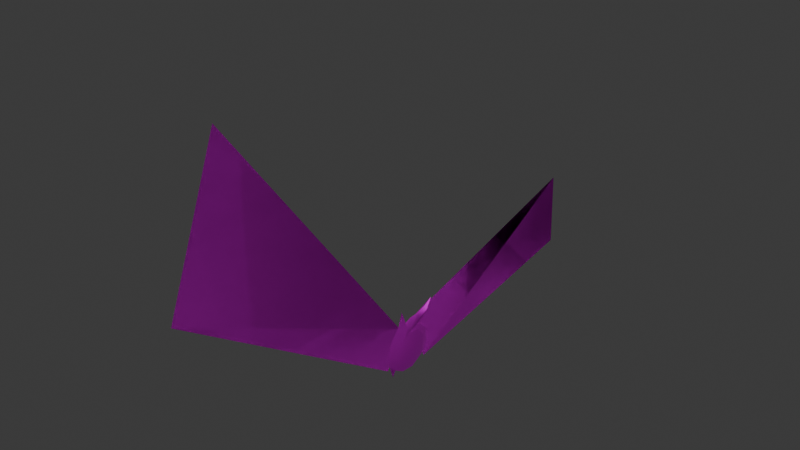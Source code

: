 # Source: AileBlanc_XIII.blend  (saved by Blender 4.4.32; exported with 4.5.12 LTS)
import bpy
from mathutils import Matrix  # noqa: F401  (used for matrix-valued properties, if any)

bpy.ops.wm.read_factory_settings(use_empty=True)
scene = bpy.context.scene
scene.name = 'Scene'

# ---- images (referenced by path relative to the original .blend; pixels are not part of the script)
import os
ASSET_DIR = os.environ.get("B2B_ASSET_DIR", "")  # directory of the original .blend (textures are referenced by path, not embedded)
HERE = os.path.dirname(os.path.abspath(__file__))  # packed textures are extracted next to this script under _unpacked/

def load_image(name, relpath, width, height, colorspace="sRGB"):
    """Load a texture the original file referenced (path relative to the .blend, or extracted next to this script)."""
    p = next((c for c in (os.path.join(HERE, relpath), os.path.join(ASSET_DIR, relpath)) if relpath and os.path.exists(c)), "")
    if p:
        img = bpy.data.images.load(p, check_existing=True)
        img.name = name
    else:  # same state as the original file: an image datablock whose file is absent (Cycles renders it pink)
        img = bpy.data.images.new(name, width, height)
        img.source = "FILE"
        img.filepath = "//" + (relpath or name)
    img.colorspace_settings.name = colorspace
    return img
img_aileblanc_xiii_png_001 = load_image('AileBlanc_XIII.png.001', 'AileBlanc_XIII.png', 1024, 1024, 'Non-Color')
img_aileblanc_xiii_png_002 = load_image('AileBlanc_XIII.png.002', 'AileBlanc_XIII.png', 1024, 1024, 'Non-Color')

# ---- materials (node trees are filled in below, after node groups)
mat_sm_0 = bpy.data.materials.new('sm_0')
mat_sm_0.use_transparency_overlap = False
mat_sm_0.show_transparent_back = False
mat_sm_0.roughness = 0.5528
mat_sm_0.specular_intensity = 1.0
mat_sm_0.metallic = 1.0
mat_sm_1 = bpy.data.materials.new('sm_1')
mat_sm_1.use_transparency_overlap = False
mat_sm_1.show_transparent_back = False
mat_sm_1.roughness = 0.5528
mat_sm_1.specular_intensity = 1.0
mat_sm_1.metallic = 1.0

# ---- material node trees
mat_sm_0.use_nodes = True; mat_sm_0.node_tree.nodes.clear()
_N = mat_sm_0.node_tree.nodes; _L = mat_sm_0.node_tree.links
n0 = _N.new('ShaderNodeBsdfPrincipled'); n0.name = 'Principled BSDF'; n0.location = (10, 300)
n0.inputs[1].default_value = 1.0
n0.inputs[2].default_value = 0.5528
n0.inputs[13].default_value = 1.0
n0.inputs[27].default_value = (0.0, 0.0, 0.0, 1.0)
n0.inputs[28].default_value = 1.0
n1 = _N.new('ShaderNodeOutputMaterial'); n1.name = 'Material Output'; n1.location = (300, 300)
n2 = _N.new('ShaderNodeNormalMap'); n2.name = 'Normal Map'; n2.location = (-300, -300)
n2.label = 'Normal/Map'
n3 = _N.new('ShaderNodeTexImage'); n3.name = 'Image Texture'; n3.location = (-300, 600)
n4 = _N.new('ShaderNodeTexImage'); n4.name = 'Image Texture.001'; n4.location = (-300, 0)
n4.image = img_aileblanc_xiii_png_001
_L.new(n0.outputs[0], n1.inputs[0])
_L.new(n2.outputs[0], n0.inputs[5])
_L.new(n3.outputs[0], n0.inputs[0])
_L.new(n4.outputs[1], n0.inputs[4])
n1.is_active_output = True
mat_sm_1.use_nodes = True; mat_sm_1.node_tree.nodes.clear()
_N = mat_sm_1.node_tree.nodes; _L = mat_sm_1.node_tree.links
n0 = _N.new('ShaderNodeBsdfPrincipled'); n0.name = 'Principled BSDF'; n0.location = (10, 300)
n0.inputs[1].default_value = 1.0
n0.inputs[2].default_value = 0.5528
n0.inputs[13].default_value = 1.0
n0.inputs[27].default_value = (0.0, 0.0, 0.0, 1.0)
n0.inputs[28].default_value = 1.0
n1 = _N.new('ShaderNodeOutputMaterial'); n1.name = 'Material Output'; n1.location = (300, 300)
n2 = _N.new('ShaderNodeNormalMap'); n2.name = 'Normal Map'; n2.location = (-300, -300)
n2.label = 'Normal/Map'
n3 = _N.new('ShaderNodeTexImage'); n3.name = 'Image Texture'; n3.location = (-300, 600)
n4 = _N.new('ShaderNodeTexImage'); n4.name = 'Image Texture.001'; n4.location = (-300, 0)
n4.image = img_aileblanc_xiii_png_002
_L.new(n0.outputs[0], n1.inputs[0])
_L.new(n2.outputs[0], n0.inputs[5])
_L.new(n3.outputs[0], n0.inputs[0])
_L.new(n4.outputs[1], n0.inputs[4])
n1.is_active_output = True

# ---- world
world_world = bpy.data.worlds.new('World'); scene.world = world_world
world_world.use_nodes = True; world_world.node_tree.nodes.clear()
_N = world_world.node_tree.nodes; _L = world_world.node_tree.links
n0 = _N.new('ShaderNodeOutputWorld'); n0.name = 'World Output'; n0.location = (300, 300)
n1 = _N.new('ShaderNodeBackground'); n1.name = 'Background'; n1.location = (10, 300)
n1.inputs[0].default_value = (0.05088, 0.05088, 0.05088, 1.0)
_L.new(n1.outputs[0], n0.inputs[0])
n0.is_active_output = True
world_world.color = (0.05088, 0.05088, 0.05088)
world_world.sun_shadow_jitter_overblur = 0.0

# ---- meshes
me_sm_0_mesh0000 = bpy.data.meshes.new('sm_0_mesh0000')
me_sm_0_mesh0000.from_pydata([(-3.256, 0.0, 23.21), (-1.797, 0.0, 20.53), (-1.135, -0.6003, 20.6), (-2.2, -0.6701, 22.99), (-0.4316, 0.0, 26.25), (0.8461, 0.0, 26.83), (-1.633, 0.0, 27.69), (-7.697, -0.6701, 27.98), (-10.17, 0.0, 28.51), (-9.616, -0.6701, 26.35), (-11.41, 0.0, 26.47), (-3.994, -0.6701, 23.11), (-3.256, 0.0, 23.21), (-3.587, -0.6701, 25.61), (-6.829, -1.407, 24.74), (-3.994, -0.6701, 23.11), (-3.587, -0.6701, 25.61), (-5.151, -0.6701, 27.64), (-4.047, 0.0, 29.65), (-3.587, -0.6701, 25.61), (-2.504, -0.6701, 24.99), (-9.813, -0.6701, 23.9), (-8.418, -0.6701, 21.98), (-9.813, -0.6701, 23.9), (-8.418, -0.6701, 21.98), (-7.931, 0.0, 19.94), (-5.987, -0.6701, 21.62), (-3.799, 0.0, 21.73), (-9.616, -0.6701, 26.35), (-6.272, 0.0, 30.38), (-8.355, 0.0, 30.24), (-1.18, 0.0, 22.7), (-1.235, 0.0, 24.49), (-5.987, -0.6701, 21.62), (-5.151, -0.6701, 27.64), (-11.28, 0.0, 29.17), (-7.697, -0.6701, 27.98), (-1.86, 0.0, 26.13), (-2.423, -0.6701, 26.08), (-8.355, 0.0, 30.24), (-7.697, 0.6701, 27.98), (-10.17, 0.0, 28.51), (-1.135, -0.6003, 20.6), (-0.7406, 0.0, 20.75), (-11.63, 0.0, 23.88), (-10.23, 0.0, 21.19), (-1.86, 0.0, 26.13), (-0.4316, 0.0, 26.25), (-2.423, -0.6701, 26.08), (-5.496, 0.0, 20.12), (0.3211, 0.0, 18.78), (0.3211, 0.0, 18.78), (-2.2, 0.6701, 22.99), (-1.135, 0.6003, 20.6), (-1.797, 0.0, 20.53), (-3.256, 0.0, 23.21), (-1.633, 0.0, 27.69), (0.8461, 0.0, 26.83), (-0.4316, 0.0, 26.25), (-9.616, 0.6701, 26.35), (-11.41, 0.0, 26.47), (-3.587, 0.6701, 25.61), (-3.256, 0.0, 23.21), (-3.994, 0.6701, 23.11), (-3.587, 0.6701, 25.61), (-3.994, 0.6701, 23.11), (-6.829, 1.407, 24.74), (-4.047, 0.0, 29.65), (-5.151, 0.6701, 27.64), (-2.504, 0.6701, 24.99), (-3.587, 0.6701, 25.61), (-9.813, 0.6701, 23.9), (-9.813, 0.6701, 23.9), (-8.418, 0.6701, 21.98), (-5.987, 0.6701, 21.62), (-7.931, 0.0, 19.94), (-8.418, 0.6701, 21.98), (-3.799, 0.0, 21.73), (-9.616, 0.6701, 26.35), (-6.272, 0.0, 30.38), (-1.235, 0.0, 24.49), (-1.18, 0.0, 22.7), (-5.987, 0.6701, 21.62), (-5.151, 0.6701, 27.64), (-11.28, 0.0, 29.17), (-7.697, 0.6701, 27.98), (-2.423, 0.6701, 26.08), (-1.86, 0.0, 26.13), (0.3211, 0.0, 18.78), (-0.7406, 0.0, 20.75), (-1.135, 0.6003, 20.6), (-10.23, 0.0, 21.19), (-11.63, 0.0, 23.88), (-2.423, 0.6701, 26.08), (-0.4316, 0.0, 26.25), (-1.86, 0.0, 26.13), (-5.496, 0.0, 20.12), (0.3211, 0.0, 18.78)], [], [(48, 46, 47), (57, 58, 56), (86, 56, 58), (84, 39, 41), (40, 41, 39), (39, 79, 40), (79, 67, 40), (68, 40, 67), (67, 56, 68), (56, 86, 68), (70, 68, 86), (69, 70, 86), (86, 87, 69), (87, 80, 69), (52, 69, 80), (80, 81, 52), (81, 89, 52), (90, 52, 89), (89, 97, 90), (69, 52, 70), (55, 70, 52), (54, 55, 52), (52, 53, 54), (53, 88, 54), (95, 93, 94), (20, 38, 19), (17, 19, 38), (51, 2, 1), (0, 1, 2), (2, 3, 0), (19, 0, 3), (20, 19, 3), (3, 31, 20), (31, 32, 20), (38, 20, 32), (32, 37, 38), (3, 42, 31), (43, 31, 42), (42, 50, 43), (15, 16, 14), (16, 34, 14), (34, 36, 14), (36, 28, 14), (28, 23, 14), (23, 22, 14), (22, 33, 14), (15, 14, 33), (5, 6, 4), (38, 4, 6), (17, 38, 6), (6, 18, 17), (7, 17, 18), (18, 29, 7), (29, 30, 7), (30, 8, 7), (9, 7, 8), (8, 10, 9), (30, 35, 8), (21, 9, 10), (10, 44, 21), (44, 45, 21), (24, 21, 45), (45, 25, 24), (26, 24, 25), (25, 49, 26), (49, 27, 26), (11, 26, 27), (27, 12, 11), (13, 11, 12), (72, 78, 66), (73, 72, 66), (82, 73, 66), (65, 82, 66), (64, 65, 66), (83, 64, 66), (85, 83, 66), (66, 78, 85), (63, 61, 62), (62, 77, 63), (74, 63, 77), (77, 96, 74), (96, 75, 74), (76, 74, 75), (75, 91, 76), (71, 76, 91), (91, 92, 71), (92, 60, 71), (59, 71, 60), (60, 41, 59), (40, 59, 41)])
me_sm_0_mesh0000.polygons.foreach_set('use_smooth', [True] * 90)
_uv = me_sm_0_mesh0000.uv_layers.new(name='DiffuseUV')
_uv.uv.foreach_set('vector', [0.3061, 0.8696, 0.3176, 0.8922, 0.3494, 0.9392, 0.3429, 0.9877, 0.3494, 0.9392, 0.2658, 0.9334, 0.3061, 0.8696, 0.2658, 0.9334, 0.3494, 0.9392, 0.02142, 0.607, 0.04384, 0.7438, 0.06222, 0.6267, 0.122, 0.7294, 0.06222, 0.6267, 0.04384, 0.7438, 0.04384, 0.7438, 0.08225, 0.8158, 0.122, 0.7294, 0.08225, 0.8158, 0.1473, 0.8967, 0.122, 0.7294, 0.1876, 0.811, 0.122, 0.7294, 0.1473, 0.8967, 0.1473, 0.8967, 0.2658, 0.9334, 0.1876, 0.811, 0.2658, 0.9334, 0.3061, 0.8696, 0.1876, 0.811, 0.2916, 0.8222, 0.1876, 0.811, 0.3061, 0.8696, 0.3351, 0.8473, 0.2916, 0.8222, 0.3061, 0.8696, 0.3061, 0.8696, 0.3176, 0.8922, 0.3351, 0.8473, 0.3176, 0.8922, 0.3859, 0.8911, 0.3351, 0.8473, 0.4112, 0.8091, 0.3351, 0.8473, 0.3859, 0.8911, 0.3859, 0.8911, 0.4534, 0.8489, 0.4112, 0.8091, 0.4534, 0.8489, 0.5174, 0.8326, 0.4112, 0.8091, 0.5053, 0.8094, 0.4112, 0.8091, 0.5174, 0.8326, 0.5174, 0.8326, 0.5917, 0.8104, 0.5053, 0.8094, 0.3351, 0.8473, 0.4112, 0.8091, 0.2916, 0.8222, 0.3776, 0.7804, 0.2916, 0.8222, 0.4112, 0.8091, 0.4934, 0.7803, 0.3776, 0.7804, 0.4112, 0.8091, 0.4112, 0.8091, 0.5053, 0.8094, 0.4934, 0.7803, 0.5053, 0.8094, 0.5917, 0.8104, 0.4934, 0.7803, 0.3176, 0.8922, 0.3061, 0.8696, 0.3494, 0.9392, 0.3351, 0.8473, 0.3061, 0.8696, 0.2916, 0.8222, 0.1876, 0.811, 0.2916, 0.8222, 0.3061, 0.8696, 0.5917, 0.8104, 0.5053, 0.8094, 0.4934, 0.7803, 0.3776, 0.7804, 0.4934, 0.7803, 0.5053, 0.8094, 0.5053, 0.8094, 0.4112, 0.8091, 0.3776, 0.7804, 0.2916, 0.8222, 0.3776, 0.7804, 0.4112, 0.8091, 0.3351, 0.8473, 0.2916, 0.8222, 0.4112, 0.8091, 0.4112, 0.8091, 0.4534, 0.8489, 0.3351, 0.8473, 0.4534, 0.8489, 0.3859, 0.8911, 0.3351, 0.8473, 0.3061, 0.8696, 0.3351, 0.8473, 0.3859, 0.8911, 0.3859, 0.8911, 0.3176, 0.8922, 0.3061, 0.8696, 0.4112, 0.8091, 0.5053, 0.8094, 0.4534, 0.8489, 0.5174, 0.8326, 0.4534, 0.8489, 0.5053, 0.8094, 0.5053, 0.8094, 0.5917, 0.8104, 0.5174, 0.8326, 0.8847, 0.8247, 0.8549, 0.9319, 0.7414, 0.838, 0.8549, 0.9319, 0.755, 0.9847, 0.7414, 0.838, 0.755, 0.9847, 0.6472, 0.9512, 0.7414, 0.838, 0.6472, 0.9512, 0.5998, 0.851, 0.7414, 0.838, 0.5998, 0.851, 0.6362, 0.7488, 0.7414, 0.838, 0.6362, 0.7488, 0.7281, 0.698, 0.7414, 0.838, 0.7281, 0.698, 0.8322, 0.7285, 0.7414, 0.838, 0.8847, 0.8247, 0.7414, 0.838, 0.8322, 0.7285, 0.3429, 0.9877, 0.2658, 0.9334, 0.3494, 0.9392, 0.3061, 0.8696, 0.3494, 0.9392, 0.2658, 0.9334, 0.1876, 0.811, 0.3061, 0.8696, 0.2658, 0.9334, 0.2658, 0.9334, 0.1473, 0.8967, 0.1876, 0.811, 0.122, 0.7294, 0.1876, 0.811, 0.1473, 0.8967, 0.1473, 0.8967, 0.08225, 0.8158, 0.122, 0.7294, 0.08225, 0.8158, 0.04384, 0.7438, 0.122, 0.7294, 0.04384, 0.7438, 0.06222, 0.6267, 0.122, 0.7294, 0.143, 0.6274, 0.122, 0.7294, 0.06222, 0.6267, 0.06222, 0.6267, 0.1391, 0.5542, 0.143, 0.6274, 0.04384, 0.7438, 0.02142, 0.607, 0.06222, 0.6267, 0.2191, 0.571, 0.143, 0.6274, 0.1391, 0.5542, 0.1391, 0.5542, 0.2037, 0.5112, 0.2191, 0.571, 0.2037, 0.5112, 0.3002, 0.5072, 0.2191, 0.571, 0.3153, 0.578, 0.2191, 0.571, 0.3002, 0.5072, 0.3002, 0.5072, 0.3876, 0.5682, 0.3153, 0.578, 0.3778, 0.6544, 0.3153, 0.578, 0.3876, 0.5682, 0.3876, 0.5682, 0.4246, 0.6467, 0.3778, 0.6544, 0.4246, 0.6467, 0.408, 0.7173, 0.3778, 0.6544, 0.3737, 0.7553, 0.3778, 0.6544, 0.408, 0.7173, 0.408, 0.7173, 0.3778, 0.7801, 0.3737, 0.7553, 0.2916, 0.8222, 0.3737, 0.7553, 0.3778, 0.7801, 0.6362, 0.7488, 0.5998, 0.851, 0.7414, 0.838, 0.7281, 0.698, 0.6362, 0.7488, 0.7414, 0.838, 0.8322, 0.7285, 0.7281, 0.698, 0.7414, 0.838, 0.8847, 0.8247, 0.8322, 0.7285, 0.7414, 0.838, 0.8549, 0.9319, 0.8847, 0.8247, 0.7414, 0.838, 0.755, 0.9847, 0.8549, 0.9319, 0.7414, 0.838, 0.6472, 0.9512, 0.755, 0.9847, 0.7414, 0.838, 0.7414, 0.838, 0.5998, 0.851, 0.6472, 0.9512, 0.3737, 0.7553, 0.2916, 0.8222, 0.3778, 0.7801, 0.3778, 0.7801, 0.408, 0.7173, 0.3737, 0.7553, 0.3778, 0.6544, 0.3737, 0.7553, 0.408, 0.7173, 0.408, 0.7173, 0.4246, 0.6467, 0.3778, 0.6544, 0.4246, 0.6467, 0.3876, 0.5682, 0.3778, 0.6544, 0.3153, 0.578, 0.3778, 0.6544, 0.3876, 0.5682, 0.3876, 0.5682, 0.3002, 0.5072, 0.3153, 0.578, 0.2191, 0.571, 0.3153, 0.578, 0.3002, 0.5072, 0.3002, 0.5072, 0.2037, 0.5112, 0.2191, 0.571, 0.2037, 0.5112, 0.1391, 0.5542, 0.2191, 0.571, 0.143, 0.6274, 0.2191, 0.571, 0.1391, 0.5542, 0.1391, 0.5542, 0.06222, 0.6267, 0.143, 0.6274, 0.122, 0.7294, 0.143, 0.6274, 0.06222, 0.6267])
_ca = me_sm_0_mesh0000.color_attributes.new('Attribute', 'BYTE_COLOR', 'CORNER')
_ca.data.foreach_set('color', [0.0, 0.0, 0.0, 0.0, 0.0, 0.0, 0.0, 0.0, 0.0, 0.0, 0.0, 0.0, 0.0, 0.0, 0.0, 0.0, 0.0, 0.0, 0.0, 0.0, 0.0, 0.0, 0.0, 0.0, 0.0, 0.0, 0.0, 0.0, 0.0, 0.0, 0.0, 0.0, 0.0, 0.0, 0.0, 0.0, 0.0, 0.0, 0.0, 0.0, 0.0, 0.0, 0.0, 0.0, 0.0, 0.0, 0.0, 0.0, 0.0, 0.0, 0.0, 0.0, 0.0, 0.0, 0.0, 0.0, 0.0, 0.0, 0.0, 0.0, 0.0, 0.0, 0.0, 0.0, 0.0, 0.0, 0.0, 0.0, 0.0, 0.0, 0.0, 0.0, 0.0, 0.0, 0.0, 0.0, 0.0, 0.0, 0.0, 0.0, 0.0, 0.0, 0.0, 0.0, 0.0, 0.0, 0.0, 0.0, 0.0, 0.0, 0.0, 0.0, 0.0, 0.0, 0.0, 0.0, 0.0, 0.0, 0.0, 0.0, 0.0, 0.0, 0.0, 0.0, 0.0, 0.0, 0.0, 0.0, 0.0, 0.0, 0.0, 0.0, 0.0, 0.0, 0.0, 0.0, 0.0, 0.0, 0.0, 0.0, 0.0, 0.0, 0.0, 0.0, 0.0, 0.0, 0.0, 0.0, 0.0, 0.0, 0.0, 0.0, 0.0, 0.0, 0.0, 0.0, 0.0, 0.0, 0.0, 0.0, 0.0, 0.0, 0.0, 0.0, 0.0, 0.0, 0.0, 0.0, 0.0, 0.0, 0.0, 0.0, 0.0, 0.0, 0.0, 0.0, 0.0, 0.0, 0.0, 0.0, 0.0, 0.0, 0.0, 0.0, 0.0, 0.0, 0.0, 0.0, 0.0, 0.0, 0.0, 0.0, 0.0, 0.0, 0.0, 0.0, 0.0, 0.0, 0.0, 0.0, 0.0, 0.0, 0.0, 0.0, 0.0, 0.0, 0.0, 0.0, 0.0, 0.0, 0.0, 0.0, 0.0, 0.0, 0.0, 0.0, 0.0, 0.0, 0.0, 0.0, 0.0, 0.0, 0.0, 0.0, 0.0, 0.0, 0.0, 0.0, 0.0, 0.0, 0.0, 0.0, 0.0, 0.0, 0.0, 0.0, 0.0, 0.0, 0.0, 0.0, 0.0, 0.0, 0.0, 0.0, 0.0, 0.0, 0.0, 0.0, 0.0, 0.0, 0.0, 0.0, 0.0, 0.0, 0.0, 0.0, 0.0, 0.0, 0.0, 0.0, 0.0, 0.0, 0.0, 0.0, 0.0, 0.0, 0.0, 0.0, 0.0, 0.0, 0.0, 0.0, 0.0, 0.0, 0.0, 0.0, 0.0, 0.0, 0.0, 0.0, 0.0, 0.0, 0.0, 0.0, 0.0, 0.0, 0.0, 0.0, 0.0, 0.0, 0.0, 0.0, 0.0, 0.0, 0.0, 0.0, 0.0, 0.0, 0.0, 0.0, 0.0, 0.0, 0.0, 0.0, 0.0, 0.0, 0.0, 0.0, 0.0, 0.0, 0.0, 0.0, 0.0, 0.0, 0.0, 0.0, 0.0, 0.0, 0.0, 0.0, 0.0, 0.0, 0.0, 0.0, 0.0, 0.0, 0.0, 0.0, 0.0, 0.0, 0.0, 0.0, 0.0, 0.0, 0.0, 0.0, 0.0, 0.0, 0.0, 0.0, 0.0, 0.0, 0.0, 0.0, 0.0, 0.0, 0.0, 0.0, 0.0, 0.0, 0.0, 0.0, 0.0, 0.0, 0.0, 0.0, 0.0, 0.0, 0.0, 0.0, 0.0, 0.0, 0.0, 0.0, 0.0, 0.0, 0.0, 0.0, 0.0, 0.0, 0.0, 0.0, 0.0, 0.0, 0.0, 0.0, 0.0, 0.0, 0.0, 0.0, 0.0, 0.0, 0.0, 0.0, 0.0, 0.0, 0.0, 0.0, 0.0, 0.0, 0.0, 0.0, 0.0, 0.0, 0.0, 0.0, 0.0, 0.0, 0.0, 0.0, 0.0, 0.0, 0.0, 0.0, 0.0, 0.0, 0.0, 0.0, 0.0, 0.0, 0.0, 0.0, 0.0, 0.0, 0.0, 0.0, 0.0, 0.0, 0.0, 0.0, 0.0, 0.0, 0.0, 0.0, 0.0, 0.0, 0.0, 0.0, 0.0, 0.0, 0.0, 0.0, 0.0, 0.0, 0.0, 0.0, 0.0, 0.0, 0.0, 0.0, 0.0, 0.0, 0.0, 0.0, 0.0, 0.0, 0.0, 0.0, 0.0, 0.0, 0.0, 0.0, 0.0, 0.0, 0.0, 0.0, 0.0, 0.0, 0.0, 0.0, 0.0, 0.0, 0.0, 0.0, 0.0, 0.0, 0.0, 0.0, 0.0, 0.0, 0.0, 0.0, 0.0, 0.0, 0.0, 0.0, 0.0, 0.0, 0.0, 0.0, 0.0, 0.0, 0.0, 0.0, 0.0, 0.0, 0.0, 0.0, 0.0, 0.0, 0.0, 0.0, 0.0, 0.0, 0.0, 0.0, 0.0, 0.0, 0.0, 0.0, 0.0, 0.0, 0.0, 0.0, 0.0, 0.0, 0.0, 0.0, 0.0, 0.0, 0.0, 0.0, 0.0, 0.0, 0.0, 0.0, 0.0, 0.0, 0.0, 0.0, 0.0, 0.0, 0.0, 0.0, 0.0, 0.0, 0.0, 0.0, 0.0, 0.0, 0.0, 0.0, 0.0, 0.0, 0.0, 0.0, 0.0, 0.0, 0.0, 0.0, 0.0, 0.0, 0.0, 0.0, 0.0, 0.0, 0.0, 0.0, 0.0, 0.0, 0.0, 0.0, 0.0, 0.0, 0.0, 0.0, 0.0, 0.0, 0.0, 0.0, 0.0, 0.0, 0.0, 0.0, 0.0, 0.0, 0.0, 0.0, 0.0, 0.0, 0.0, 0.0, 0.0, 0.0, 0.0, 0.0, 0.0, 0.0, 0.0, 0.0, 0.0, 0.0, 0.0, 0.0, 0.0, 0.0, 0.0, 0.0, 0.0, 0.0, 0.0, 0.0, 0.0, 0.0, 0.0, 0.0, 0.0, 0.0, 0.0, 0.0, 0.0, 0.0, 0.0, 0.0, 0.0, 0.0, 0.0, 0.0, 0.0, 0.0, 0.0, 0.0, 0.0, 0.0, 0.0, 0.0, 0.0, 0.0, 0.0, 0.0, 0.0, 0.0, 0.0, 0.0, 0.0, 0.0, 0.0, 0.0, 0.0, 0.0, 0.0, 0.0, 0.0, 0.0, 0.0, 0.0, 0.0, 0.0, 0.0, 0.0, 0.0, 0.0, 0.0, 0.0, 0.0, 0.0, 0.0, 0.0, 0.0, 0.0, 0.0, 0.0, 0.0, 0.0, 0.0, 0.0, 0.0, 0.0, 0.0, 0.0, 0.0, 0.0, 0.0, 0.0, 0.0, 0.0, 0.0, 0.0, 0.0, 0.0, 0.0, 0.0, 0.0, 0.0, 0.0, 0.0, 0.0, 0.0, 0.0, 0.0, 0.0, 0.0, 0.0, 0.0, 0.0, 0.0, 0.0, 0.0, 0.0, 0.0, 0.0, 0.0, 0.0, 0.0, 0.0, 0.0, 0.0, 0.0, 0.0, 0.0, 0.0, 0.0, 0.0, 0.0, 0.0, 0.0, 0.0, 0.0, 0.0, 0.0, 0.0, 0.0, 0.0, 0.0, 0.0, 0.0, 0.0, 0.0, 0.0, 0.0, 0.0, 0.0, 0.0, 0.0, 0.0, 0.0, 0.0, 0.0, 0.0, 0.0, 0.0, 0.0, 0.0, 0.0, 0.0, 0.0, 0.0, 0.0, 0.0, 0.0, 0.0, 0.0, 0.0, 0.0, 0.0, 0.0, 0.0, 0.0, 0.0, 0.0, 0.0, 0.0, 0.0, 0.0, 0.0, 0.0, 0.0, 0.0, 0.0, 0.0, 0.0, 0.0, 0.0, 0.0, 0.0, 0.0, 0.0, 0.0, 0.0, 0.0, 0.0, 0.0, 0.0, 0.0, 0.0, 0.0, 0.0, 0.0, 0.0, 0.0, 0.0, 0.0, 0.0, 0.0, 0.0, 0.0, 0.0, 0.0, 0.0, 0.0, 0.0, 0.0, 0.0, 0.0, 0.0, 0.0, 0.0, 0.0, 0.0, 0.0, 0.0, 0.0, 0.0, 0.0, 0.0, 0.0, 0.0, 0.0, 0.0, 0.0, 0.0, 0.0, 0.0, 0.0, 0.0, 0.0, 0.0, 0.0, 0.0, 0.0, 0.0, 0.0, 0.0, 0.0, 0.0, 0.0, 0.0, 0.0, 0.0, 0.0, 0.0, 0.0, 0.0, 0.0, 0.0, 0.0, 0.0, 0.0, 0.0, 0.0, 0.0, 0.0, 0.0, 0.0, 0.0, 0.0, 0.0, 0.0, 0.0, 0.0, 0.0, 0.0, 0.0, 0.0, 0.0, 0.0, 0.0, 0.0, 0.0, 0.0, 0.0, 0.0, 0.0, 0.0, 0.0, 0.0, 0.0, 0.0, 0.0, 0.0, 0.0, 0.0, 0.0, 0.0, 0.0, 0.0, 0.0, 0.0, 0.0, 0.0, 0.0, 0.0, 0.0, 0.0, 0.0, 0.0, 0.0, 0.0, 0.0, 0.0, 0.0, 0.0, 0.0, 0.0, 0.0, 0.0, 0.0, 0.0, 0.0, 0.0, 0.0, 0.0, 0.0, 0.0, 0.0, 0.0, 0.0, 0.0, 0.0, 0.0, 0.0, 0.0, 0.0, 0.0, 0.0, 0.0, 0.0, 0.0, 0.0, 0.0, 0.0, 0.0, 0.0, 0.0, 0.0, 0.0, 0.0, 0.0, 0.0, 0.0, 0.0, 0.0, 0.0, 0.0, 0.0, 0.0, 0.0, 0.0, 0.0, 0.0, 0.0, 0.0, 0.0, 0.0, 0.0, 0.0, 0.0, 0.0, 0.0, 0.0, 0.0, 0.0, 0.0, 0.0, 0.0, 0.0, 0.0, 0.0, 0.0, 0.0, 0.0, 0.0, 0.0, 0.0, 0.0, 0.0, 0.0, 0.0, 0.0, 0.0, 0.0, 0.0, 0.0, 0.0, 0.0, 0.0, 0.0, 0.0, 0.0, 0.0, 0.0, 0.0, 0.0, 0.0, 0.0, 0.0, 0.0, 0.0, 0.0, 0.0, 0.0, 0.0, 0.0, 0.0, 0.0, 0.0, 0.0, 0.0, 0.0, 0.0, 0.0, 0.0, 0.0, 0.0, 0.0, 0.0, 0.0, 0.0, 0.0, 0.0, 0.0, 0.0, 0.0, 0.0, 0.0, 0.0, 0.0, 0.0, 0.0, 0.0, 0.0, 0.0, 0.0, 0.0, 0.0, 0.0, 0.0, 0.0, 0.0, 0.0, 0.0, 0.0, 0.0, 0.0, 0.0, 0.0, 0.0, 0.0, 0.0, 0.0, 0.0, 0.0, 0.0, 0.0, 0.0, 0.0, 0.0, 0.0, 0.0, 0.0, 0.0, 0.0, 0.0, 0.0, 0.0, 0.0, 0.0, 0.0, 0.0, 0.0, 0.0, 0.0, 0.0, 0.0, 0.0, 0.0, 0.0, 0.0, 0.0, 0.0, 0.0, 0.0, 0.0, 0.0, 0.0, 0.0, 0.0, 0.0, 0.0, 0.0, 0.0, 0.0, 0.0, 0.0, 0.0, 0.0, 0.0, 0.0, 0.0, 0.0, 0.0, 0.0, 0.0, 0.0, 0.0, 0.0, 0.0, 0.0, 0.0, 0.0])
me_sm_0_mesh0000.materials.append(mat_sm_0)
me_sm_0_mesh0000.update()
me_sm_0_mesh0000.normals_split_custom_set([tuple(v) for v in zip(*[iter([0.08007, 0.007534, -0.9968, 0.08007, 7.464e-06, -0.9968, 0.08007, 7.451e-06, -0.9968, 0.0, 1.0, 0.0, 0.1484, 0.9812, 0.1238, 0.1635, 0.9671, 0.1948, 0.2224, 0.965, 0.1387, 0.1635, 0.9671, 0.1948, 0.1484, 0.9812, 0.1238, 0.0, 1.0, 0.0, -0.07729, 0.9827, 0.1685, -0.1893, 0.9674, 0.168, -0.06469, 0.9647, 0.2552, -0.1893, 0.9674, 0.168, -0.07729, 0.9827, 0.1685, -0.07729, 0.9827, 0.1685, 0.02842, 0.9669, 0.2534, -0.06469, 0.9647, 0.2552, 0.02842, 0.9669, 0.2534, 0.09815, 0.9634, 0.2494, -0.06469, 0.9647, 0.2552, 0.09956, 0.973, 0.2084, -0.06469, 0.9647, 0.2552, 0.09815, 0.9634, 0.2494, 0.09815, 0.9634, 0.2494, 0.1635, 0.9671, 0.1948, 0.09956, 0.973, 0.2084, 0.1635, 0.9671, 0.1948, 0.2224, 0.965, 0.1387, 0.09956, 0.973, 0.2084, -0.1451, 0.9864, -0.07688, 0.09956, 0.973, 0.2084, 0.2224, 0.965, 0.1387, 0.2942, 0.9547, 0.04447, -0.1451, 0.9864, -0.07688, 0.2224, 0.965, 0.1387, 0.2224, 0.965, 0.1387, 0.6051, 0.7869, 0.1205, 0.2942, 0.9547, 0.04447, 0.6051, 0.7869, 0.1205, 0.5624, 0.8225, 0.08498, 0.2942, 0.9547, 0.04447, 0.01025, 0.9968, -0.07962, 0.2942, 0.9547, 0.04447, 0.5624, 0.8225, 0.08498, 0.5624, 0.8225, 0.08498, 0.5957, 0.7918, 0.135, 0.01025, 0.9968, -0.07962, 0.5957, 0.7918, 0.135, 0.6988, 0.6463, 0.3065, 0.01025, 0.9968, -0.07962, 0.6988, 0.6463, 0.3065, 0.01025, 0.9968, -0.07962, 0.6988, 0.6463, 0.3065, 0.6988, 0.6463, 0.3065, 0.7241, 0.5687, 0.3902, 0.6988, 0.6463, 0.3065, 0.2942, 0.9547, 0.04447, 0.01025, 0.9968, -0.07962, -0.1451, 0.9864, -0.07688, -0.5696, 0.7661, -0.2977, -0.1451, 0.9864, -0.07688, 0.01025, 0.9968, -0.07962, -0.5481, 0.7, -0.4578, -0.5696, 0.7661, -0.2977, 0.01025, 0.9968, -0.07962, 0.01025, 0.9968, -0.07962, -0.5481, 0.7, -0.4579, -0.5481, 0.7, -0.4578, -0.5481, 0.7, -0.4579, -0.497, 0.6254, -0.6016, -0.5481, 0.7, -0.4578, 0.08007, -7.463e-06, -0.9968, 0.08007, -0.007534, -0.9968, 0.08007, -7.451e-06, -0.9968, 0.2942, -0.9547, 0.04445, 0.2224, -0.965, 0.1387, -0.145, -0.9864, -0.07688, 0.09956, -0.973, 0.2084, -0.145, -0.9864, -0.07688, 0.2224, -0.965, 0.1387, -0.497, -0.6254, -0.6016, -0.548, -0.7, -0.4579, -0.5481, -0.7, -0.4578, -0.5696, -0.7661, -0.2977, -0.5481, -0.7, -0.4578, -0.548, -0.7, -0.4579, -0.548, -0.7, -0.4579, 0.01021, -0.9968, -0.07964, -0.5696, -0.7661, -0.2977, -0.145, -0.9864, -0.07688, -0.5696, -0.7661, -0.2977, 0.01021, -0.9968, -0.07964, 0.2942, -0.9547, 0.04445, -0.145, -0.9864, -0.07688, 0.01021, -0.9968, -0.07964, 0.01021, -0.9968, -0.07964, 0.5957, -0.7917, 0.135, 0.2942, -0.9547, 0.04445, 0.5957, -0.7917, 0.135, 0.5623, -0.8225, 0.08499, 0.2942, -0.9547, 0.04445, 0.2224, -0.965, 0.1387, 0.2942, -0.9547, 0.04445, 0.5623, -0.8225, 0.08499, 0.5623, -0.8225, 0.08499, 0.6052, -0.7869, 0.1206, 0.2224, -0.965, 0.1387, 0.01021, -0.9968, -0.07964, 0.6988, -0.6463, 0.3065, 0.5957, -0.7917, 0.135, 0.6989, -0.6463, 0.3065, 0.5957, -0.7917, 0.135, 0.6988, -0.6463, 0.3065, 0.6988, -0.6463, 0.3065, 0.7241, -0.5687, 0.3902, 0.6989, -0.6463, 0.3065, 0.1876, -0.9755, -0.1149, 0.2081, -0.9767, 0.05167, -0.005759, -1.0, -0.005212, 0.2081, -0.9767, 0.05167, 0.1072, -0.9768, 0.1857, -0.005759, -1.0, -0.005212, 0.1072, -0.9768, 0.1857, -0.06175, -0.9767, 0.2054, -0.005759, -1.0, -0.005212, -0.06175, -0.9767, 0.2054, -0.1997, -0.9747, 0.1002, -0.005759, -1.0, -0.005212, -0.1997, -0.9747, 0.1002, -0.2226, -0.9729, -0.06255, -0.005759, -1.0, -0.005212, -0.2226, -0.9729, -0.06255, -0.1174, -0.9742, -0.1928, -0.005759, -1.0, -0.005212, -0.1174, -0.9742, -0.1928, 0.05403, -0.9749, -0.2161, -0.005759, -1.0, -0.005212, 0.1876, -0.9755, -0.1149, -0.005759, -1.0, -0.005212, 0.05403, -0.9749, -0.2161, 0.0, -1.0, 0.0, 0.1635, -0.9671, 0.1948, 0.1484, -0.9812, 0.1238, 0.2224, -0.965, 0.1387, 0.1484, -0.9812, 0.1238, 0.1635, -0.9671, 0.1948, 0.09956, -0.973, 0.2084, 0.2224, -0.965, 0.1387, 0.1635, -0.9671, 0.1948, 0.1635, -0.9671, 0.1948, 0.09815, -0.9634, 0.2494, 0.09956, -0.973, 0.2084, -0.06469, -0.9647, 0.2552, 0.09956, -0.973, 0.2084, 0.09815, -0.9634, 0.2494, 0.09815, -0.9634, 0.2494, 0.02843, -0.9669, 0.2534, -0.06469, -0.9647, 0.2552, 0.02843, -0.9669, 0.2534, -0.07729, -0.9827, 0.1685, -0.06469, -0.9647, 0.2552, -0.07729, -0.9827, 0.1685, -0.1893, -0.9674, 0.168, -0.06469, -0.9647, 0.2552, -0.297, -0.9417, 0.1582, -0.06469, -0.9647, 0.2552, -0.1893, -0.9674, 0.168, -0.1893, -0.9674, 0.168, -0.3433, -0.9352, 0.08678, -0.297, -0.9417, 0.1582, -0.07729, -0.9827, 0.1685, 0.0, -1.0, 0.0, -0.1893, -0.9674, 0.168, -0.3269, -0.9418, -0.07811, -0.297, -0.9417, 0.1582, -0.3433, -0.9352, 0.08678, -0.3433, -0.9352, 0.08678, -0.3449, -0.9357, -0.07349, -0.3269, -0.9418, -0.07811, -0.3449, -0.9357, -0.07349, -0.2652, -0.934, -0.2393, -0.3269, -0.9418, -0.07811, -0.1676, -0.9427, -0.2885, -0.3269, -0.9418, -0.07811, -0.2652, -0.934, -0.2393, -0.2652, -0.934, -0.2393, -0.06878, -0.9316, -0.357, -0.1676, -0.9427, -0.2885, 0.142, -0.923, -0.3576, -0.1676, -0.9427, -0.2885, -0.06878, -0.9316, -0.357, -0.06878, -0.9316, -0.357, 0.1623, -0.9199, -0.3569, 0.142, -0.923, -0.3576, 0.1623, -0.9199, -0.3569, 0.4255, -0.8467, -0.3195, 0.142, -0.923, -0.3576, 0.559, -0.7896, -0.2532, 0.142, -0.923, -0.3576, 0.4255, -0.8467, -0.3195, 0.4255, -0.8467, -0.3195, 0.6747, -0.7163, -0.178, 0.559, -0.7896, -0.2532, 0.6764, -0.7282, -0.1103, 0.559, -0.7896, -0.2532, 0.6747, -0.7163, -0.178, -0.2226, 0.9729, -0.06255, -0.1997, 0.9747, 0.1002, -0.005759, 1.0, -0.005212, -0.1174, 0.9742, -0.1928, -0.2226, 0.9729, -0.06255, -0.005759, 1.0, -0.005212, 0.05403, 0.9749, -0.2161, -0.1174, 0.9742, -0.1928, -0.005759, 1.0, -0.005212, 0.1876, 0.9755, -0.1149, 0.05403, 0.9749, -0.2161, -0.005759, 1.0, -0.005212, 0.2081, 0.9767, 0.05172, 0.1876, 0.9755, -0.1149, -0.005759, 1.0, -0.005212, 0.1072, 0.9768, 0.1857, 0.2081, 0.9767, 0.05172, -0.005759, 1.0, -0.005212, -0.06175, 0.9767, 0.2054, 0.1072, 0.9768, 0.1857, -0.005759, 1.0, -0.005212, -0.005759, 1.0, -0.005212, -0.1997, 0.9747, 0.1002, -0.06175, 0.9767, 0.2054, 0.559, 0.7896, -0.2532, 0.6764, 0.7282, -0.1103, 0.6747, 0.7163, -0.178, 0.6747, 0.7163, -0.178, 0.4255, 0.8467, -0.3195, 0.559, 0.7896, -0.2532, 0.142, 0.923, -0.3576, 0.559, 0.7896, -0.2532, 0.4255, 0.8467, -0.3195, 0.4255, 0.8467, -0.3195, 0.1623, 0.9199, -0.3569, 0.142, 0.923, -0.3576, 0.1623, 0.9199, -0.3569, -0.06878, 0.9316, -0.357, 0.142, 0.923, -0.3576, -0.1676, 0.9427, -0.2885, 0.142, 0.923, -0.3576, -0.06878, 0.9316, -0.357, -0.06878, 0.9316, -0.357, -0.2652, 0.934, -0.2393, -0.1676, 0.9427, -0.2885, -0.3269, 0.9418, -0.07816, -0.1676, 0.9427, -0.2885, -0.2652, 0.934, -0.2393, -0.2652, 0.934, -0.2393, -0.3449, 0.9357, -0.07349, -0.3269, 0.9418, -0.07816, -0.3449, 0.9357, -0.07349, -0.3433, 0.9352, 0.08678, -0.3269, 0.9418, -0.07816, -0.297, 0.9417, 0.1582, -0.3269, 0.9418, -0.07816, -0.3433, 0.9352, 0.08678, -0.3433, 0.9352, 0.08678, -0.1893, 0.9674, 0.168, -0.297, 0.9417, 0.1582, -0.06469, 0.9647, 0.2552, -0.297, 0.9417, 0.1582, -0.1893, 0.9674, 0.168])] * 3)])
me_sm_1_mesh0001 = bpy.data.meshes.new('sm_1_mesh0001')
me_sm_1_mesh0001.from_pydata([(-9.303, 0.0, 30.51), (-2.235, 0.0, 27.28), (21.12, 0.0, 74.83), (47.33, 0.0, 64.91), (-10.93, 0.0, 20.71), (9.844, 0.0, -19.7), (-1.665, 0.0, 24.93), (-4.235, 0.0, -20.28), (21.12, 0.0, 74.83), (-2.235, 0.0, 27.28), (-9.303, 0.0, 30.51), (47.33, 0.0, 64.91), (-1.665, 0.0, 24.93), (9.844, 0.0, -19.7), (-10.93, 0.0, 20.71), (-4.235, 0.0, -20.28)], [], [(2, 0, 1), (1, 3, 2), (4, 7, 5), (5, 6, 4), (8, 11, 9), (9, 10, 8), (14, 12, 13), (13, 15, 14)])
me_sm_1_mesh0001.polygons.foreach_set('use_smooth', [True] * 8)
_uv = me_sm_1_mesh0001.uv_layers.new(name='DiffuseUV')
_uv.uv.foreach_set('vector', [0.7738, 0.3736, 0.008353, 0.1196, 0.0632, 0.01732, 0.0632, 0.01732, 0.997, 0.01732, 0.7738, 0.3736, 0.1494, 0.1807, 0.9835, 0.4577, 0.9257, 0.7528, 0.9257, 0.7528, 0.02351, 0.3706, 0.1494, 0.1807, 0.7738, 0.3736, 0.997, 0.01732, 0.0632, 0.01732, 0.0632, 0.01732, 0.008353, 0.1196, 0.7738, 0.3736, 0.1494, 0.1807, 0.02351, 0.3706, 0.9257, 0.7528, 0.9257, 0.7528, 0.9835, 0.4577, 0.1494, 0.1807])
_ca = me_sm_1_mesh0001.color_attributes.new('Attribute', 'BYTE_COLOR', 'CORNER')
_ca.data.foreach_set('color', [0.0, 0.0, 0.0, 0.0, 0.0, 0.0, 0.0, 0.0, 0.0, 0.0, 0.0, 0.0, 0.0, 0.0, 0.0, 0.0, 0.0, 0.0, 0.0, 0.0, 0.0, 0.0, 0.0, 0.0, 0.0, 0.0, 0.0, 0.0, 0.0, 0.0, 0.0, 0.0, 0.0, 0.0, 0.0, 0.0, 0.0, 0.0, 0.0, 0.0, 0.0, 0.0, 0.0, 0.0, 0.0, 0.0, 0.0, 0.0, 0.0, 0.0, 0.0, 0.0, 0.0, 0.0, 0.0, 0.0, 0.0, 0.0, 0.0, 0.0, 0.0, 0.0, 0.0, 0.0, 0.0, 0.0, 0.0, 0.0, 0.0, 0.0, 0.0, 0.0, 0.0, 0.0, 0.0, 0.0, 0.0, 0.0, 0.0, 0.0, 0.0, 0.0, 0.0, 0.0, 0.0, 0.0, 0.0, 0.0, 0.0, 0.0, 0.0, 0.0, 0.0, 0.0, 0.0, 0.0])
me_sm_1_mesh0001.materials.append(mat_sm_1)
me_sm_1_mesh0001.update()
me_sm_1_mesh0001.normals_split_custom_set([tuple(v) for v in zip(*[iter([0.0, -1.0, 0.0, 0.0, -1.0, 0.0, 0.0, -1.0, 0.0, 0.0, -1.0, 0.0, 0.0, -1.0, 0.0, 0.0, -1.0, 0.0, 0.0, -1.0, 0.0, 0.0, -1.0, 0.0, 0.0, -1.0, 0.0, 0.0, -1.0, 0.0, 0.0, -1.0, 0.0, 0.0, -1.0, 0.0, 0.0, 1.0, 0.0, 0.0, 1.0, 0.0, 0.0, 1.0, 0.0, 0.0, 1.0, 0.0, 0.0, 1.0, 0.0, 0.0, 1.0, 0.0, 0.0, 1.0, 0.0, 0.0, 1.0, 0.0, 0.0, 1.0, 0.0, 0.0, 1.0, 0.0, 0.0, 1.0, 0.0, 0.0, 1.0, 0.0])] * 3)])
arm_b_0000 = bpy.data.armatures.new('b_0000')  # bones are not reproduced

# ---- objects
ob_b_0000 = bpy.data.objects.new('b_0000', arm_b_0000)
ob_sm_0 = bpy.data.objects.new('sm_0', me_sm_0_mesh0000)
ob_sm_1 = bpy.data.objects.new('sm_1', me_sm_1_mesh0001)

# ---- transforms, parenting, visibility, modifiers, constraints
ob_b_0000.location = (0.0, 0.0, 0.0)
ob_b_0000.rotation_euler = (1.571, -0.0, 0.0)
ob_b_0000.scale = (0.01, 0.01, 0.01)
ob_sm_0.location = (0.0, 0.0, 0.0)
ob_sm_0.rotation_euler = (1.571, -1.571, 0.0)
ob_sm_0.scale = (0.02982, 0.02982, 0.02982)
ob_sm_0.color = (0.8, 0.8, 0.8, 1.0)
ob_sm_1.location = (0.0, 0.0, 0.0)
ob_sm_1.rotation_euler = (1.571, -1.571, 0.0)
ob_sm_1.scale = (0.02982, 0.02982, 0.02982)
ob_sm_1.color = (0.8, 0.8, 0.8, 1.0)

# ---- collection membership
scene.collection.objects.link(ob_b_0000)
scene.collection.objects.link(ob_sm_0)
scene.collection.objects.link(ob_sm_1)

# ---- scene / render settings (as saved in the file)
scene.frame_start = 1; scene.frame_end = 250; scene.frame_set(1)
scene.render.engine = 'BLENDER_EEVEE_NEXT'
scene.render.fps = 25
bpy.context.view_layer.update()

# ---- added for rendering (the .blend has no active camera and no usable light): camera, sun
cam_auto = bpy.data.cameras.new('AutoCamera')
cam_auto.lens = 50.0
cam_auto.sensor_width = 36.0
cam_auto.clip_end = 1000.0
ob_auto_camera = bpy.data.objects.new('AutoCamera', cam_auto)
scene.collection.objects.link(ob_auto_camera)
ob_auto_camera.location = (3.08778, -4.51854, 3.00244)
ob_auto_camera.rotation_euler = (1.09748, -7.21219e-08, 0.694738)
scene.camera = ob_auto_camera
light_auto_sun = bpy.data.lights.new('AutoSun', 'SUN')
light_auto_sun.energy = 3.0
light_auto_sun.angle = 0.0523599
ob_auto_sun = bpy.data.objects.new('AutoSun', light_auto_sun)
scene.collection.objects.link(ob_auto_sun)
ob_auto_sun.rotation_euler = (0.872665, 0.174533, 0.523599)
bpy.context.view_layer.update()
